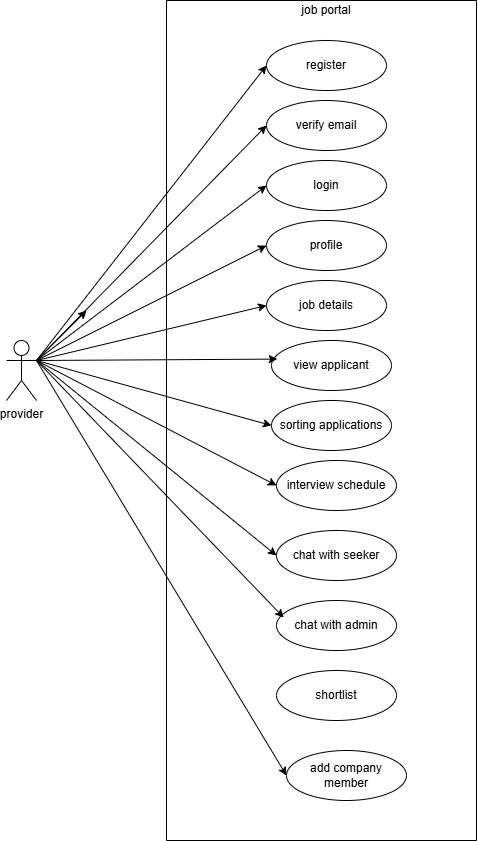

The diagram above was exported from draw.io. Its source (the exported page's mxGraphModel, read from the mxfile embedded in the PNG):
<mxGraphModel dx="1097" dy="1692" grid="0" gridSize="10" guides="1" tooltips="1" connect="1" arrows="1" fold="1" page="1" pageScale="1" pageWidth="850" pageHeight="1100" math="0" shadow="0">
  <root>
    <mxCell id="0" />
    <mxCell id="1" parent="0" />
    <mxCell id="B2fdJC0kOtSkNy15PG9h-1" parent="1" style="swimlane;startSize=0;" value="" vertex="1">
      <mxGeometry height="840" width="310" x="320" y="-20" as="geometry" />
    </mxCell>
    <mxCell id="B2fdJC0kOtSkNy15PG9h-2" parent="B2fdJC0kOtSkNy15PG9h-1" style="ellipse;whiteSpace=wrap;html=1;" value="register" vertex="1">
      <mxGeometry height="50" width="120" x="100" y="40" as="geometry" />
    </mxCell>
    <mxCell id="B2fdJC0kOtSkNy15PG9h-3" parent="B2fdJC0kOtSkNy15PG9h-1" style="ellipse;whiteSpace=wrap;html=1;" value="verify email" vertex="1">
      <mxGeometry height="50" width="120" x="100" y="100" as="geometry" />
    </mxCell>
    <mxCell id="B2fdJC0kOtSkNy15PG9h-4" parent="B2fdJC0kOtSkNy15PG9h-1" style="ellipse;whiteSpace=wrap;html=1;" value="login" vertex="1">
      <mxGeometry height="50" width="120" x="100" y="160" as="geometry" />
    </mxCell>
    <mxCell id="B2fdJC0kOtSkNy15PG9h-13" parent="B2fdJC0kOtSkNy15PG9h-1" style="ellipse;whiteSpace=wrap;html=1;" value="profile" vertex="1">
      <mxGeometry height="50" width="120" x="100" y="220" as="geometry" />
    </mxCell>
    <mxCell id="B2fdJC0kOtSkNy15PG9h-19" parent="B2fdJC0kOtSkNy15PG9h-1" style="ellipse;whiteSpace=wrap;html=1;" value="job details" vertex="1">
      <mxGeometry height="50" width="120" x="100" y="280" as="geometry" />
    </mxCell>
    <mxCell id="B2fdJC0kOtSkNy15PG9h-20" parent="B2fdJC0kOtSkNy15PG9h-1" style="ellipse;whiteSpace=wrap;html=1;" value="view applicant" vertex="1">
      <mxGeometry height="50" width="120" x="105" y="340" as="geometry" />
    </mxCell>
    <mxCell id="B2fdJC0kOtSkNy15PG9h-21" parent="B2fdJC0kOtSkNy15PG9h-1" style="ellipse;whiteSpace=wrap;html=1;" value="sorting applications" vertex="1">
      <mxGeometry height="50" width="120" x="105" y="400" as="geometry" />
    </mxCell>
    <mxCell id="B2fdJC0kOtSkNy15PG9h-22" parent="B2fdJC0kOtSkNy15PG9h-1" style="ellipse;whiteSpace=wrap;html=1;" value="interview schedule" vertex="1">
      <mxGeometry height="50" width="120" x="110" y="460" as="geometry" />
    </mxCell>
    <mxCell id="B2fdJC0kOtSkNy15PG9h-23" parent="B2fdJC0kOtSkNy15PG9h-1" style="ellipse;whiteSpace=wrap;html=1;" value="chat with seeker" vertex="1">
      <mxGeometry height="50" width="120" x="110" y="530" as="geometry" />
    </mxCell>
    <mxCell id="B2fdJC0kOtSkNy15PG9h-24" parent="B2fdJC0kOtSkNy15PG9h-1" style="text;html=1;whiteSpace=wrap;strokeColor=none;fillColor=none;align=center;verticalAlign=middle;rounded=0;" value="job portal" vertex="1">
      <mxGeometry height="20" width="60" x="130" as="geometry" />
    </mxCell>
    <mxCell id="B2fdJC0kOtSkNy15PG9h-25" parent="B2fdJC0kOtSkNy15PG9h-1" style="ellipse;whiteSpace=wrap;html=1;" value="chat with admin" vertex="1">
      <mxGeometry height="50" width="120" x="110" y="600" as="geometry" />
    </mxCell>
    <mxCell id="B2fdJC0kOtSkNy15PG9h-38" parent="B2fdJC0kOtSkNy15PG9h-1" style="ellipse;whiteSpace=wrap;html=1;" value="shortlist" vertex="1">
      <mxGeometry height="50" width="120" x="110" y="670" as="geometry" />
    </mxCell>
    <mxCell id="B2fdJC0kOtSkNy15PG9h-40" parent="B2fdJC0kOtSkNy15PG9h-1" style="ellipse;whiteSpace=wrap;html=1;" value="add company member" vertex="1">
      <mxGeometry height="50" width="120" x="120" y="750" as="geometry" />
    </mxCell>
    <mxCell id="B2fdJC0kOtSkNy15PG9h-41" parent="1" style="shape=umlActor;verticalLabelPosition=bottom;verticalAlign=top;html=1;outlineConnect=0;" value="provider" vertex="1">
      <mxGeometry height="60" width="30" x="160" y="320" as="geometry" />
    </mxCell>
    <mxCell id="B2fdJC0kOtSkNy15PG9h-46" edge="1" parent="1" style="endArrow=classic;html=1;rounded=0;entryX=0;entryY=0.5;entryDx=0;entryDy=0;" target="B2fdJC0kOtSkNy15PG9h-2" value="">
      <mxGeometry height="50" relative="1" width="50" as="geometry">
        <mxPoint x="190" y="340" as="sourcePoint" />
        <mxPoint x="240" y="290" as="targetPoint" />
      </mxGeometry>
    </mxCell>
    <mxCell id="ExvKxM9eiYZwHqQ41CQv-5" edge="1" parent="1" style="endArrow=classic;html=1;rounded=0;entryX=0;entryY=0.5;entryDx=0;entryDy=0;" target="B2fdJC0kOtSkNy15PG9h-3" value="">
      <mxGeometry height="50" relative="1" width="50" as="geometry">
        <mxPoint x="190" y="340" as="sourcePoint" />
        <mxPoint x="240" y="290" as="targetPoint" />
      </mxGeometry>
    </mxCell>
    <mxCell id="ExvKxM9eiYZwHqQ41CQv-6" edge="1" parent="1" style="endArrow=classic;html=1;rounded=0;entryX=0;entryY=0.5;entryDx=0;entryDy=0;" target="B2fdJC0kOtSkNy15PG9h-4" value="">
      <mxGeometry height="50" relative="1" width="50" as="geometry">
        <mxPoint x="190" y="340" as="sourcePoint" />
        <mxPoint x="240" y="290" as="targetPoint" />
      </mxGeometry>
    </mxCell>
    <mxCell id="ExvKxM9eiYZwHqQ41CQv-7" edge="1" parent="1" style="endArrow=classic;html=1;rounded=0;entryX=0;entryY=0.5;entryDx=0;entryDy=0;" target="B2fdJC0kOtSkNy15PG9h-13" value="">
      <mxGeometry height="50" relative="1" width="50" as="geometry">
        <mxPoint x="190" y="340" as="sourcePoint" />
        <mxPoint x="240" y="290" as="targetPoint" />
      </mxGeometry>
    </mxCell>
    <mxCell id="ExvKxM9eiYZwHqQ41CQv-8" edge="1" parent="1" style="endArrow=classic;html=1;rounded=0;entryX=0;entryY=0.5;entryDx=0;entryDy=0;" target="B2fdJC0kOtSkNy15PG9h-19" value="">
      <mxGeometry height="50" relative="1" width="50" as="geometry">
        <mxPoint x="190" y="340" as="sourcePoint" />
        <mxPoint x="240" y="290" as="targetPoint" />
      </mxGeometry>
    </mxCell>
    <mxCell id="ExvKxM9eiYZwHqQ41CQv-9" edge="1" parent="1" style="endArrow=classic;html=1;rounded=0;entryX=0.048;entryY=0.372;entryDx=0;entryDy=0;entryPerimeter=0;" target="B2fdJC0kOtSkNy15PG9h-20" value="">
      <mxGeometry height="50" relative="1" width="50" as="geometry">
        <mxPoint x="190" y="340" as="sourcePoint" />
        <mxPoint x="240" y="290" as="targetPoint" />
      </mxGeometry>
    </mxCell>
    <mxCell id="ExvKxM9eiYZwHqQ41CQv-12" edge="1" parent="1" style="endArrow=classic;html=1;rounded=0;entryX=0;entryY=0.5;entryDx=0;entryDy=0;" target="B2fdJC0kOtSkNy15PG9h-21" value="">
      <mxGeometry height="50" relative="1" width="50" as="geometry">
        <mxPoint x="190" y="340" as="sourcePoint" />
        <mxPoint x="240" y="290" as="targetPoint" />
      </mxGeometry>
    </mxCell>
    <mxCell id="ExvKxM9eiYZwHqQ41CQv-14" edge="1" parent="1" style="endArrow=classic;html=1;rounded=0;entryX=0;entryY=0.5;entryDx=0;entryDy=0;" target="B2fdJC0kOtSkNy15PG9h-22" value="">
      <mxGeometry height="50" relative="1" width="50" as="geometry">
        <mxPoint x="190" y="340" as="sourcePoint" />
        <mxPoint x="240" y="290" as="targetPoint" />
      </mxGeometry>
    </mxCell>
    <mxCell id="ExvKxM9eiYZwHqQ41CQv-15" edge="1" parent="1" style="endArrow=classic;html=1;rounded=0;entryX=0;entryY=0.5;entryDx=0;entryDy=0;" target="B2fdJC0kOtSkNy15PG9h-23" value="">
      <mxGeometry height="50" relative="1" width="50" as="geometry">
        <mxPoint x="190" y="340" as="sourcePoint" />
        <mxPoint x="240" y="290" as="targetPoint" />
      </mxGeometry>
    </mxCell>
    <mxCell id="ExvKxM9eiYZwHqQ41CQv-19" edge="1" parent="1" style="endArrow=classic;html=1;rounded=0;entryX=0.06;entryY=0.34;entryDx=0;entryDy=0;entryPerimeter=0;" target="B2fdJC0kOtSkNy15PG9h-25" value="">
      <mxGeometry height="50" relative="1" width="50" as="geometry">
        <mxPoint x="190" y="340" as="sourcePoint" />
        <mxPoint x="240" y="290" as="targetPoint" />
      </mxGeometry>
    </mxCell>
    <mxCell id="ExvKxM9eiYZwHqQ41CQv-24" edge="1" parent="1" style="endArrow=classic;html=1;rounded=0;" value="">
      <mxGeometry height="50" relative="1" width="50" as="geometry">
        <mxPoint x="190" y="340" as="sourcePoint" />
        <mxPoint x="240" y="290" as="targetPoint" />
      </mxGeometry>
    </mxCell>
    <mxCell id="ExvKxM9eiYZwHqQ41CQv-26" edge="1" parent="1" style="endArrow=classic;html=1;rounded=0;entryX=0;entryY=0.5;entryDx=0;entryDy=0;" target="B2fdJC0kOtSkNy15PG9h-40" value="">
      <mxGeometry height="50" relative="1" width="50" as="geometry">
        <mxPoint x="190" y="340" as="sourcePoint" />
        <mxPoint x="240" y="290" as="targetPoint" />
      </mxGeometry>
    </mxCell>
  </root>
</mxGraphModel>